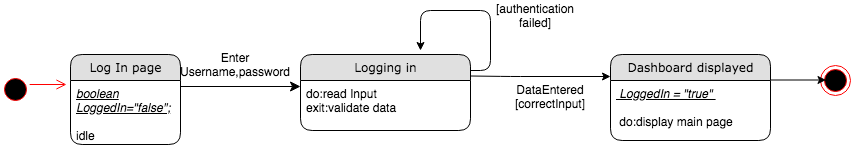

The diagram above was exported from draw.io. Its source (the exported page's mxGraphModel, read from the mxfile embedded in the PNG):
<mxGraphModel dx="946" dy="597" grid="1" gridSize="10" guides="1" tooltips="1" connect="1" arrows="1" fold="1" page="1" pageScale="1" pageWidth="1100" pageHeight="850" background="#ffffff" math="0" shadow="0">
  <root>
    <mxCell id="0" />
    <mxCell id="1" parent="0" />
    <mxCell id="21ea969265ad0168-39" style="edgeStyle=orthogonalEdgeStyle;html=1;labelBackgroundColor=none;startFill=0;startSize=8;endFill=1;endSize=8;fontFamily=Verdana;fontSize=12;exitX=1;exitY=0.5;" parent="1" edge="1">
      <mxGeometry relative="1" as="geometry">
        <Array as="points" />
        <mxPoint x="250" y="106" as="sourcePoint" />
        <mxPoint x="370" y="106" as="targetPoint" />
      </mxGeometry>
    </mxCell>
    <mxCell id="Hgtj_GoyG-KB-VZRIQT7-10" value="[authentication failed]" style="text;html=1;strokeColor=none;fillColor=none;align=center;verticalAlign=middle;whiteSpace=wrap;rounded=0;" parent="1" vertex="1">
      <mxGeometry x="570" y="20" width="70" height="30" as="geometry" />
    </mxCell>
    <mxCell id="Hgtj_GoyG-KB-VZRIQT7-11" value="DataEntered [correctInput]" style="text;html=1;strokeColor=none;fillColor=none;align=center;verticalAlign=middle;whiteSpace=wrap;rounded=0;" parent="1" vertex="1">
      <mxGeometry x="580" y="106" width="80" height="20" as="geometry" />
    </mxCell>
    <mxCell id="Hgtj_GoyG-KB-VZRIQT7-16" value="" style="ellipse;html=1;shape=endState;fillColor=#000000;strokeColor=#ff0000;" parent="1" vertex="1">
      <mxGeometry x="890" y="85" width="30" height="30" as="geometry" />
    </mxCell>
    <mxCell id="Hgtj_GoyG-KB-VZRIQT7-17" value="" style="ellipse;html=1;shape=startState;fillColor=#000000;strokeColor=#ff0000;" parent="1" vertex="1">
      <mxGeometry x="70" y="94" width="30" height="30" as="geometry" />
    </mxCell>
    <mxCell id="Hgtj_GoyG-KB-VZRIQT7-18" value="" style="edgeStyle=orthogonalEdgeStyle;html=1;verticalAlign=bottom;endArrow=open;endSize=8;strokeColor=#ff0000;" parent="1" source="Hgtj_GoyG-KB-VZRIQT7-17" edge="1">
      <mxGeometry relative="1" as="geometry">
        <mxPoint x="136" y="104" as="targetPoint" />
        <Array as="points">
          <mxPoint x="100" y="104" />
          <mxPoint x="100" y="104" />
        </Array>
      </mxGeometry>
    </mxCell>
    <mxCell id="Hgtj_GoyG-KB-VZRIQT7-23" value="" style="endArrow=classic;html=1;" parent="1" edge="1">
      <mxGeometry width="50" height="50" relative="1" as="geometry">
        <mxPoint x="840" y="99.5" as="sourcePoint" />
        <mxPoint x="895.5" y="99.5" as="targetPoint" />
      </mxGeometry>
    </mxCell>
    <mxCell id="Hgtj_GoyG-KB-VZRIQT7-26" value="Enter Username,password" style="text;html=1;strokeColor=none;fillColor=none;align=center;verticalAlign=middle;whiteSpace=wrap;rounded=0;" parent="1" vertex="1">
      <mxGeometry x="250" y="74" width="110" height="20" as="geometry" />
    </mxCell>
    <mxCell id="Hgtj_GoyG-KB-VZRIQT7-27" value="" style="edgeStyle=segmentEdgeStyle;endArrow=classic;html=1;" parent="1" edge="1">
      <mxGeometry width="50" height="50" relative="1" as="geometry">
        <mxPoint x="540" y="90" as="sourcePoint" />
        <mxPoint x="490" y="70" as="targetPoint" />
        <Array as="points">
          <mxPoint x="540" y="90" />
          <mxPoint x="560" y="90" />
          <mxPoint x="560" y="30" />
          <mxPoint x="490" y="30" />
        </Array>
      </mxGeometry>
    </mxCell>
    <mxCell id="Hgtj_GoyG-KB-VZRIQT7-28" value="" style="endArrow=classic;html=1;" parent="1" edge="1">
      <mxGeometry width="50" height="50" relative="1" as="geometry">
        <mxPoint x="540" y="95.5" as="sourcePoint" />
        <mxPoint x="680" y="96" as="targetPoint" />
        <Array as="points">
          <mxPoint x="580" y="96" />
        </Array>
      </mxGeometry>
    </mxCell>
    <mxCell id="Hgtj_GoyG-KB-VZRIQT7-5" value="Dashboard displayed" style="swimlane;html=1;fontStyle=0;childLayout=stackLayout;horizontal=1;startSize=26;fillColor=#e0e0e0;horizontalStack=0;resizeParent=1;resizeLast=0;collapsible=1;marginBottom=0;swimlaneFillColor=#ffffff;align=center;rounded=1;shadow=0;comic=0;labelBackgroundColor=none;strokeWidth=1;fontFamily=Verdana;fontSize=12" parent="1" vertex="1">
      <mxGeometry x="680" y="74" width="160" height="86" as="geometry" />
    </mxCell>
    <mxCell id="Hgtj_GoyG-KB-VZRIQT7-6" value="&lt;i&gt;&lt;u&gt;&amp;nbsp;LoggedIn = &quot;true&quot;&amp;nbsp;&lt;br&gt;&lt;br&gt;&lt;/u&gt;&lt;/i&gt;&amp;nbsp;do:display main page" style="text;html=1;strokeColor=none;fillColor=none;spacingLeft=4;spacingRight=4;whiteSpace=wrap;overflow=hidden;rotatable=0;points=[[0,0.5],[1,0.5]];portConstraint=eastwest;" parent="Hgtj_GoyG-KB-VZRIQT7-5" vertex="1">
      <mxGeometry y="26" width="160" height="54" as="geometry" />
    </mxCell>
    <mxCell id="21ea969265ad0168-6" value="Log In page" style="swimlane;html=1;fontStyle=0;childLayout=stackLayout;horizontal=1;startSize=26;fillColor=#e0e0e0;horizontalStack=0;resizeParent=1;resizeLast=0;collapsible=1;marginBottom=0;swimlaneFillColor=#ffffff;align=center;rounded=1;shadow=0;comic=0;labelBackgroundColor=none;strokeWidth=1;fontFamily=Verdana;fontSize=12" parent="1" vertex="1">
      <mxGeometry x="140" y="74" width="110" height="90" as="geometry" />
    </mxCell>
    <mxCell id="21ea969265ad0168-7" value="&lt;i&gt;&lt;u&gt;boolean LoggedIn=&quot;false&quot;;&lt;/u&gt;&lt;/i&gt;&lt;br&gt;&lt;br&gt;idle" style="text;html=1;strokeColor=none;fillColor=none;spacingLeft=4;spacingRight=4;whiteSpace=wrap;overflow=hidden;rotatable=0;points=[[0,0.5],[1,0.5]];portConstraint=eastwest;" parent="21ea969265ad0168-6" vertex="1">
      <mxGeometry y="26" width="110" height="64" as="geometry" />
    </mxCell>
    <mxCell id="Hgtj_GoyG-KB-VZRIQT7-1" value="Logging in" style="swimlane;html=1;fontStyle=0;childLayout=stackLayout;horizontal=1;startSize=26;fillColor=#e0e0e0;horizontalStack=0;resizeParent=1;resizeLast=0;collapsible=1;marginBottom=0;swimlaneFillColor=#ffffff;align=center;rounded=1;shadow=0;comic=0;labelBackgroundColor=none;strokeWidth=1;fontFamily=Verdana;fontSize=12" parent="1" vertex="1">
      <mxGeometry x="370" y="74" width="170" height="76" as="geometry" />
    </mxCell>
    <mxCell id="Hgtj_GoyG-KB-VZRIQT7-2" value="do:read Input&lt;br&gt;exit:validate data" style="text;html=1;strokeColor=none;fillColor=none;spacingLeft=4;spacingRight=4;whiteSpace=wrap;overflow=hidden;rotatable=0;points=[[0,0.5],[1,0.5]];portConstraint=eastwest;" parent="Hgtj_GoyG-KB-VZRIQT7-1" vertex="1">
      <mxGeometry y="26" width="170" height="44" as="geometry" />
    </mxCell>
  </root>
</mxGraphModel>